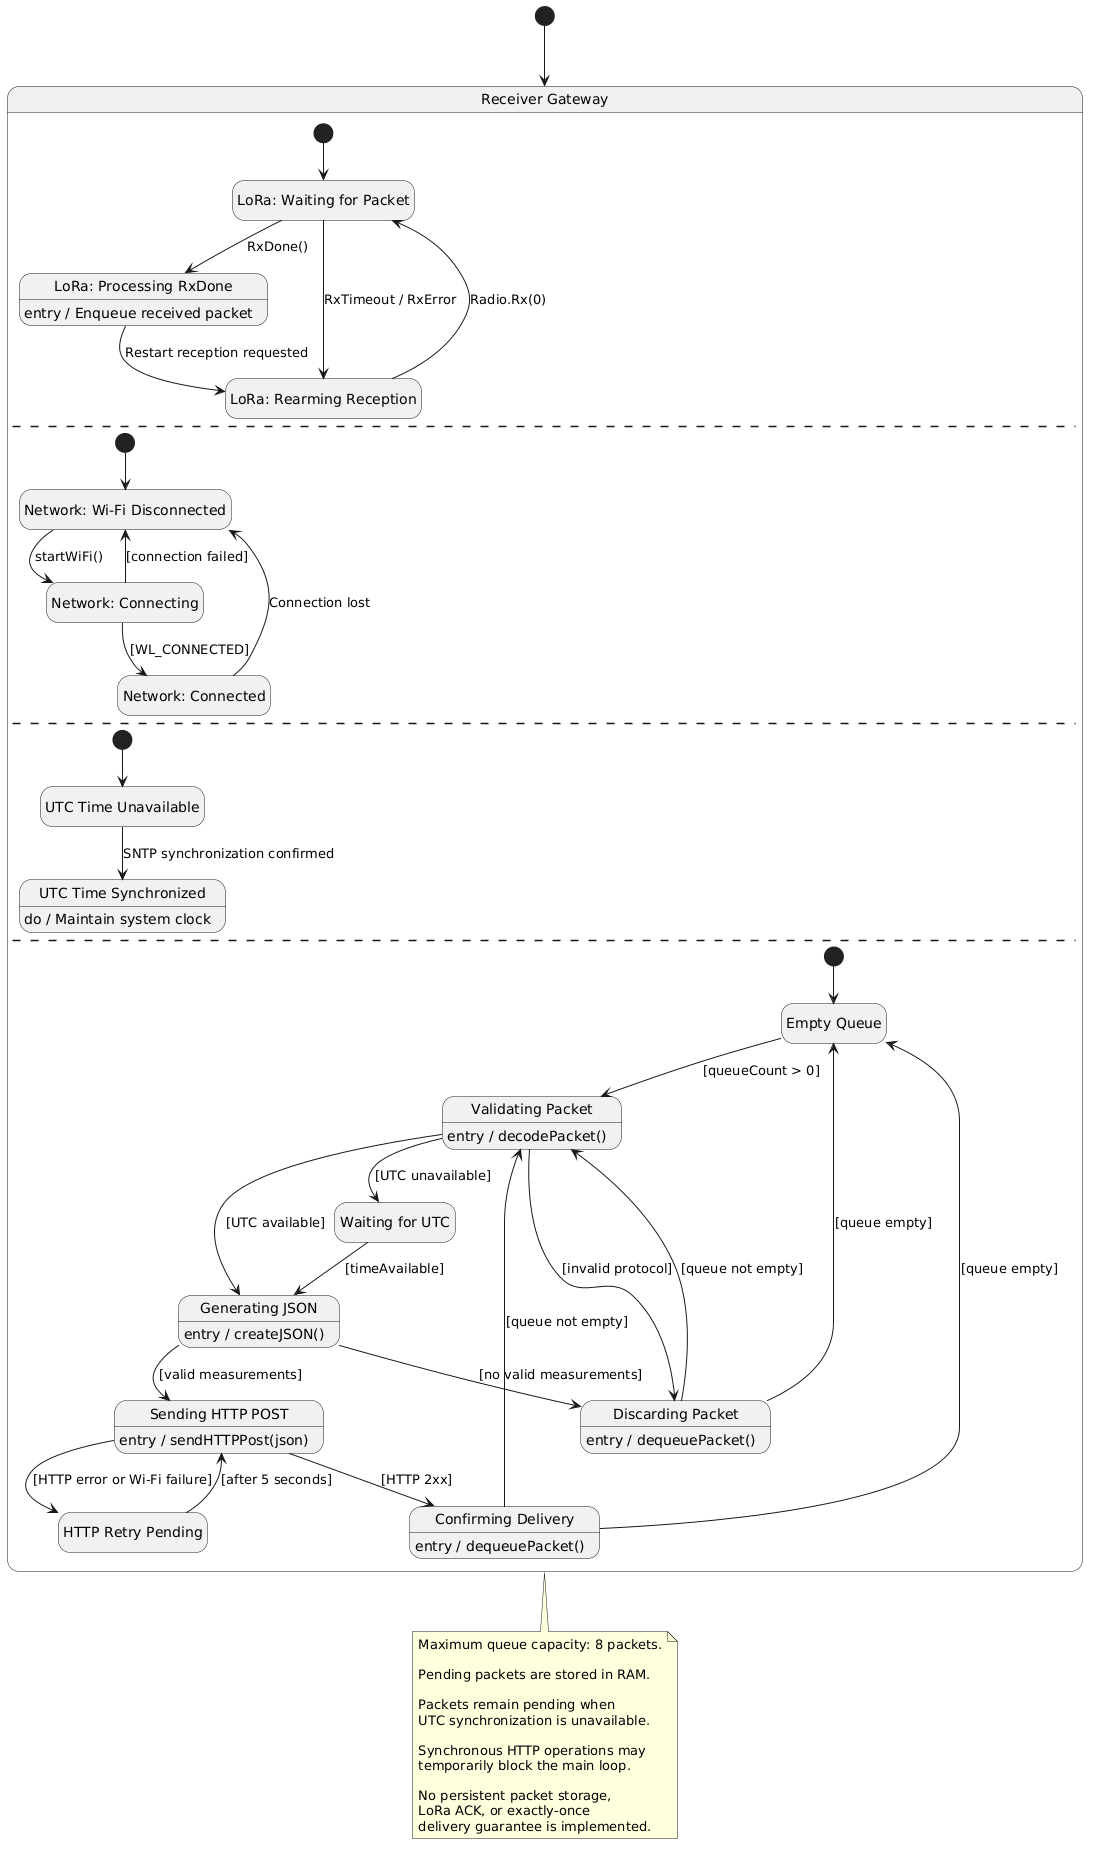

The diagram above was rendered by PlantUML. Its source (embedded in the PNG):
@startuml
' File: 05_receiver_state_machine.puml

skinparam shadowing false
hide empty description

[*] --> Gateway

state "Receiver Gateway" as Gateway {

  ' =================================
  ' REGION 1: LORA RECEPTION
  ' =================================

  [*] --> WaitingForRX

  state "LoRa: Waiting for Packet" as WaitingForRX
  state "LoRa: Processing RxDone" as Receiving
  state "LoRa: Rearming Reception" as Rearming

  WaitingForRX --> Receiving : RxDone()

  WaitingForRX --> Rearming : RxTimeout / RxError

  Receiving : entry / Enqueue received packet

  Receiving --> Rearming : Restart reception requested

  Rearming --> WaitingForRX : Radio.Rx(0)

  --

  ' =================================
  ' REGION 2: WI-FI CONNECTIVITY
  ' =================================

  [*] --> WiFiDisconnected

  state "Network: Wi-Fi Disconnected" as WiFiDisconnected
  state "Network: Connecting" as WiFiConnecting
  state "Network: Connected" as WiFiConnected

  WiFiDisconnected --> WiFiConnecting : startWiFi()

  WiFiConnecting --> WiFiConnected : [WL_CONNECTED]

  WiFiConnecting --> WiFiDisconnected : [connection failed]

  WiFiConnected --> WiFiDisconnected : Connection lost

  --

  ' =================================
  ' REGION 3: UTC CLOCK
  ' =================================

  [*] --> TimeUnavailable

  state "UTC Time Unavailable" as TimeUnavailable
  state "UTC Time Synchronized" as TimeSynchronized

  TimeUnavailable --> TimeSynchronized : SNTP synchronization confirmed

  TimeSynchronized : do / Maintain system clock

  --

  ' =================================
  ' REGION 4: PACKET QUEUE AND HTTP
  ' =================================

  [*] --> EmptyQueue

  state "Empty Queue" as EmptyQueue
  state "Validating Packet" as Validating
  state "Waiting for UTC" as WaitingForUTC
  state "Generating JSON" as GeneratingJSON
  state "Sending HTTP POST" as SendingHTTP
  state "HTTP Retry Pending" as RetryPending
  state "Discarding Packet" as Discarding
  state "Confirming Delivery" as Confirming

  EmptyQueue --> Validating : [queueCount > 0]

  Validating : entry / decodePacket()

  Validating --> Discarding : [invalid protocol]

  Validating --> WaitingForUTC : [UTC unavailable]

  Validating --> GeneratingJSON : [UTC available]

  WaitingForUTC --> GeneratingJSON : [timeAvailable]

  GeneratingJSON : entry / createJSON()

  GeneratingJSON --> Discarding : [no valid measurements]

  GeneratingJSON --> SendingHTTP : [valid measurements]

  SendingHTTP : entry / sendHTTPPost(json)

  SendingHTTP --> Confirming : [HTTP 2xx]

  SendingHTTP --> RetryPending : [HTTP error or Wi-Fi failure]

  RetryPending --> SendingHTTP : [after 5 seconds]

  Discarding : entry / dequeuePacket()

  Confirming : entry / dequeuePacket()

  Discarding --> Validating : [queue not empty]

  Discarding --> EmptyQueue : [queue empty]

  Confirming --> Validating : [queue not empty]

  Confirming --> EmptyQueue : [queue empty]
}

note bottom of Gateway
  Maximum queue capacity: 8 packets.

  Pending packets are stored in RAM.

  Packets remain pending when
  UTC synchronization is unavailable.

  Synchronous HTTP operations may
  temporarily block the main loop.

  No persistent packet storage,
  LoRa ACK, or exactly-once
  delivery guarantee is implemented.
end note
@enduml